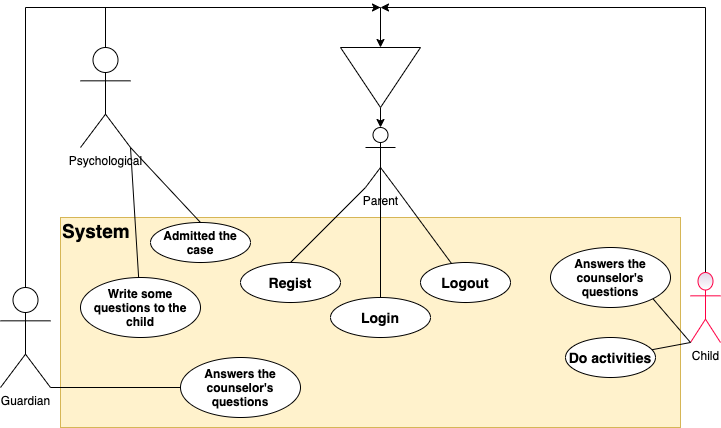

The diagram above was exported from draw.io. Its source (the exported page's mxGraphModel, read from the mxfile embedded in the PNG):
<mxGraphModel dx="946" dy="646" grid="1" gridSize="10" guides="1" tooltips="1" connect="1" arrows="1" fold="1" page="1" pageScale="1" pageWidth="850" pageHeight="1100" background="#FFFFFF" math="0" shadow="0">
  <root>
    <mxCell id="0" />
    <mxCell id="1" parent="0" />
    <mxCell id="gtVVkCS5myfEp_N-SEml-37" style="edgeStyle=orthogonalEdgeStyle;rounded=0;orthogonalLoop=1;jettySize=auto;html=1;exitX=0.5;exitY=0;exitDx=0;exitDy=0;exitPerimeter=0;entryX=0;entryY=0.5;entryDx=0;entryDy=0;" edge="1" parent="1" target="gtVVkCS5myfEp_N-SEml-4">
      <mxGeometry relative="1" as="geometry">
        <mxPoint x="420" y="90" as="targetPoint" />
        <mxPoint x="145" y="170" as="sourcePoint" />
        <Array as="points">
          <mxPoint x="145" y="130" />
          <mxPoint x="420" y="130" />
        </Array>
      </mxGeometry>
    </mxCell>
    <mxCell id="N30sNR0OHF3MxAkJvB5Z-23" value="&lt;div&gt;&lt;span&gt;&lt;font style=&quot;font-size: 19px ; line-height: 80%&quot;&gt;&lt;b&gt;System&lt;/b&gt;&lt;/font&gt;&lt;/span&gt;&lt;/div&gt;" style="rounded=0;whiteSpace=wrap;html=1;labelBackgroundColor=none;fillColor=#fff2cc;strokeColor=#d6b656;align=left;verticalAlign=top;" parent="1" vertex="1">
      <mxGeometry x="100" y="340" width="620" height="210" as="geometry" />
    </mxCell>
    <mxCell id="gtVVkCS5myfEp_N-SEml-36" style="edgeStyle=orthogonalEdgeStyle;rounded=0;orthogonalLoop=1;jettySize=auto;html=1;exitX=0.5;exitY=0;exitDx=0;exitDy=0;exitPerimeter=0;" edge="1" parent="1" source="N30sNR0OHF3MxAkJvB5Z-25">
      <mxGeometry relative="1" as="geometry">
        <mxPoint x="420" y="130" as="targetPoint" />
        <Array as="points">
          <mxPoint x="65" y="130" />
          <mxPoint x="420" y="130" />
        </Array>
      </mxGeometry>
    </mxCell>
    <mxCell id="N30sNR0OHF3MxAkJvB5Z-25" value="Guardian" style="shape=umlActor;verticalLabelPosition=bottom;verticalAlign=top;html=1;outlineConnect=0;" parent="1" vertex="1">
      <mxGeometry x="40" y="410" width="50" height="100" as="geometry" />
    </mxCell>
    <mxCell id="N30sNR0OHF3MxAkJvB5Z-32" value="&lt;div style=&quot;box-sizing: border-box ; font-family: &amp;#34;segoe ui&amp;#34; , , &amp;#34;apple color emoji&amp;#34; , &amp;#34;segoe ui emoji&amp;#34; , sans-serif ; font-size: 14px&quot;&gt;&lt;div style=&quot;box-sizing: border-box ; font-family: &amp;#34;segoe ui&amp;#34; , , &amp;#34;apple color emoji&amp;#34; , &amp;#34;segoe ui emoji&amp;#34; , sans-serif&quot;&gt;&lt;div style=&quot;box-sizing: border-box ; font-family: &amp;#34;segoe ui&amp;#34; , , &amp;#34;apple color emoji&amp;#34; , &amp;#34;segoe ui emoji&amp;#34; , sans-serif&quot;&gt;&lt;b&gt;Login&lt;/b&gt;&lt;/div&gt;&lt;/div&gt;&lt;/div&gt;" style="ellipse;whiteSpace=wrap;html=1;labelBackgroundColor=none;align=center;" parent="1" vertex="1">
      <mxGeometry x="370" y="420" width="100" height="40" as="geometry" />
    </mxCell>
    <mxCell id="gtVVkCS5myfEp_N-SEml-15" style="edgeStyle=orthogonalEdgeStyle;rounded=0;orthogonalLoop=1;jettySize=auto;html=1;exitX=1;exitY=0.5;exitDx=0;exitDy=0;entryX=0.5;entryY=0;entryDx=0;entryDy=0;entryPerimeter=0;" edge="1" parent="1" source="gtVVkCS5myfEp_N-SEml-4" target="gtVVkCS5myfEp_N-SEml-14">
      <mxGeometry relative="1" as="geometry" />
    </mxCell>
    <mxCell id="gtVVkCS5myfEp_N-SEml-4" value="" style="triangle;whiteSpace=wrap;html=1;direction=south;" vertex="1" parent="1">
      <mxGeometry x="380" y="170" width="80" height="60" as="geometry" />
    </mxCell>
    <mxCell id="gtVVkCS5myfEp_N-SEml-14" value="Parent" style="shape=umlActor;verticalLabelPosition=bottom;verticalAlign=top;html=1;outlineConnect=0;" vertex="1" parent="1">
      <mxGeometry x="405" y="250" width="30" height="60" as="geometry" />
    </mxCell>
    <mxCell id="gtVVkCS5myfEp_N-SEml-38" style="edgeStyle=orthogonalEdgeStyle;rounded=0;orthogonalLoop=1;jettySize=auto;html=1;exitX=0.5;exitY=0;exitDx=0;exitDy=0;exitPerimeter=0;" edge="1" parent="1" source="gtVVkCS5myfEp_N-SEml-27">
      <mxGeometry relative="1" as="geometry">
        <mxPoint x="420" y="130" as="targetPoint" />
        <Array as="points">
          <mxPoint x="745" y="130" />
          <mxPoint x="420" y="130" />
        </Array>
      </mxGeometry>
    </mxCell>
    <mxCell id="gtVVkCS5myfEp_N-SEml-27" value="Child" style="shape=umlActor;verticalLabelPosition=bottom;verticalAlign=top;html=1;outlineConnect=0;labelBackgroundColor=none;labelBorderColor=none;fillColor=#e1d5e7;gradientColor=#ffffff;strokeColor=#FF0044;" vertex="1" parent="1">
      <mxGeometry x="730" y="395" width="30" height="70" as="geometry" />
    </mxCell>
    <mxCell id="gtVVkCS5myfEp_N-SEml-32" value="&lt;div style=&quot;box-sizing: border-box ; font-family: &amp;#34;segoe ui&amp;#34; , , &amp;#34;apple color emoji&amp;#34; , &amp;#34;segoe ui emoji&amp;#34; , sans-serif ; font-size: 14px&quot;&gt;&lt;div style=&quot;box-sizing: border-box ; font-family: &amp;#34;segoe ui&amp;#34; , , &amp;#34;apple color emoji&amp;#34; , &amp;#34;segoe ui emoji&amp;#34; , sans-serif&quot;&gt;&lt;div style=&quot;box-sizing: border-box ; font-family: &amp;#34;segoe ui&amp;#34; , , &amp;#34;apple color emoji&amp;#34; , &amp;#34;segoe ui emoji&amp;#34; , sans-serif&quot;&gt;&lt;b&gt;Logout&lt;/b&gt;&lt;/div&gt;&lt;/div&gt;&lt;/div&gt;" style="ellipse;whiteSpace=wrap;html=1;labelBackgroundColor=none;align=center;" vertex="1" parent="1">
      <mxGeometry x="460" y="385" width="90" height="40" as="geometry" />
    </mxCell>
    <mxCell id="gtVVkCS5myfEp_N-SEml-39" value="&lt;div style=&quot;box-sizing: border-box ; font-family: &amp;#34;segoe ui&amp;#34; , , &amp;#34;apple color emoji&amp;#34; , &amp;#34;segoe ui emoji&amp;#34; , sans-serif ; font-size: 14px&quot;&gt;&lt;div style=&quot;box-sizing: border-box ; font-family: &amp;#34;segoe ui&amp;#34; , , &amp;#34;apple color emoji&amp;#34; , &amp;#34;segoe ui emoji&amp;#34; , sans-serif&quot;&gt;&lt;div style=&quot;box-sizing: border-box ; font-family: &amp;#34;segoe ui&amp;#34; , , &amp;#34;apple color emoji&amp;#34; , &amp;#34;segoe ui emoji&amp;#34; , sans-serif&quot;&gt;&lt;b&gt;Regist&lt;/b&gt;&lt;/div&gt;&lt;/div&gt;&lt;/div&gt;" style="ellipse;whiteSpace=wrap;html=1;labelBackgroundColor=none;align=center;" vertex="1" parent="1">
      <mxGeometry x="280" y="385" width="100" height="40" as="geometry" />
    </mxCell>
    <mxCell id="gtVVkCS5myfEp_N-SEml-41" value="&lt;div style=&quot;box-sizing: border-box&quot;&gt;&lt;div style=&quot;box-sizing: border-box&quot;&gt;&lt;div style=&quot;box-sizing: border-box&quot;&gt;&lt;b&gt;&lt;font style=&quot;font-size: 12px&quot;&gt;Admitted the case&lt;/font&gt;&lt;/b&gt;&lt;br&gt;&lt;/div&gt;&lt;/div&gt;&lt;/div&gt;" style="ellipse;whiteSpace=wrap;html=1;labelBackgroundColor=none;align=center;" vertex="1" parent="1">
      <mxGeometry x="190" y="345" width="100" height="40" as="geometry" />
    </mxCell>
    <mxCell id="gtVVkCS5myfEp_N-SEml-42" value="&lt;div style=&quot;box-sizing: border-box&quot;&gt;&lt;div style=&quot;box-sizing: border-box&quot;&gt;&lt;div style=&quot;box-sizing: border-box&quot;&gt;&lt;b&gt;&lt;font style=&quot;font-size: 12px&quot;&gt;Write some questions to the child&lt;/font&gt;&lt;/b&gt;&lt;br&gt;&lt;/div&gt;&lt;/div&gt;&lt;/div&gt;" style="ellipse;whiteSpace=wrap;html=1;labelBackgroundColor=none;align=center;" vertex="1" parent="1">
      <mxGeometry x="120" y="400" width="120" height="60" as="geometry" />
    </mxCell>
    <mxCell id="gtVVkCS5myfEp_N-SEml-57" value="Psychological" style="shape=umlActor;verticalLabelPosition=bottom;verticalAlign=top;html=1;outlineConnect=0;" vertex="1" parent="1">
      <mxGeometry x="120" y="170" width="50" height="100" as="geometry" />
    </mxCell>
    <mxCell id="gtVVkCS5myfEp_N-SEml-62" value="" style="endArrow=none;html=1;exitX=0.5;exitY=0;exitDx=0;exitDy=0;entryX=1;entryY=1;entryDx=0;entryDy=0;entryPerimeter=0;" edge="1" parent="1" source="gtVVkCS5myfEp_N-SEml-41" target="gtVVkCS5myfEp_N-SEml-57">
      <mxGeometry width="50" height="50" relative="1" as="geometry">
        <mxPoint x="120" y="290" as="sourcePoint" />
        <mxPoint x="170" y="240" as="targetPoint" />
      </mxGeometry>
    </mxCell>
    <mxCell id="gtVVkCS5myfEp_N-SEml-63" value="" style="endArrow=none;html=1;entryX=1;entryY=1;entryDx=0;entryDy=0;entryPerimeter=0;" edge="1" parent="1" source="gtVVkCS5myfEp_N-SEml-42" target="gtVVkCS5myfEp_N-SEml-57">
      <mxGeometry width="50" height="50" relative="1" as="geometry">
        <mxPoint x="230" y="355" as="sourcePoint" />
        <mxPoint x="160" y="250" as="targetPoint" />
      </mxGeometry>
    </mxCell>
    <mxCell id="gtVVkCS5myfEp_N-SEml-64" value="" style="endArrow=none;html=1;entryX=0;entryY=1;entryDx=0;entryDy=0;entryPerimeter=0;exitX=0.5;exitY=0;exitDx=0;exitDy=0;" edge="1" parent="1" source="gtVVkCS5myfEp_N-SEml-39" target="gtVVkCS5myfEp_N-SEml-14">
      <mxGeometry width="50" height="50" relative="1" as="geometry">
        <mxPoint x="360" y="370" as="sourcePoint" />
        <mxPoint x="410" y="320" as="targetPoint" />
      </mxGeometry>
    </mxCell>
    <mxCell id="gtVVkCS5myfEp_N-SEml-67" value="" style="endArrow=none;html=1;entryX=0.5;entryY=0.5;entryDx=0;entryDy=0;entryPerimeter=0;exitX=0.5;exitY=0;exitDx=0;exitDy=0;" edge="1" parent="1" source="N30sNR0OHF3MxAkJvB5Z-32" target="gtVVkCS5myfEp_N-SEml-14">
      <mxGeometry width="50" height="50" relative="1" as="geometry">
        <mxPoint x="360" y="370" as="sourcePoint" />
        <mxPoint x="460" y="280" as="targetPoint" />
      </mxGeometry>
    </mxCell>
    <mxCell id="gtVVkCS5myfEp_N-SEml-68" value="" style="endArrow=none;html=1;entryX=1;entryY=1;entryDx=0;entryDy=0;entryPerimeter=0;" edge="1" parent="1" source="gtVVkCS5myfEp_N-SEml-32" target="gtVVkCS5myfEp_N-SEml-14">
      <mxGeometry width="50" height="50" relative="1" as="geometry">
        <mxPoint x="360" y="370" as="sourcePoint" />
        <mxPoint x="410" y="320" as="targetPoint" />
      </mxGeometry>
    </mxCell>
    <mxCell id="gtVVkCS5myfEp_N-SEml-71" value="&lt;div style=&quot;box-sizing: border-box&quot;&gt;&lt;div style=&quot;box-sizing: border-box&quot;&gt;&lt;div style=&quot;box-sizing: border-box&quot;&gt;&lt;b&gt;Answers the counselor's questions&lt;/b&gt;&lt;br&gt;&lt;/div&gt;&lt;/div&gt;&lt;/div&gt;" style="ellipse;whiteSpace=wrap;html=1;labelBackgroundColor=none;align=center;" vertex="1" parent="1">
      <mxGeometry x="590" y="370" width="120" height="60" as="geometry" />
    </mxCell>
    <mxCell id="gtVVkCS5myfEp_N-SEml-72" value="&lt;div style=&quot;box-sizing: border-box&quot;&gt;&lt;div style=&quot;box-sizing: border-box&quot;&gt;&lt;div style=&quot;box-sizing: border-box&quot;&gt;&lt;span style=&quot;font-size: 14px&quot;&gt;&lt;b&gt;Do activities&lt;/b&gt;&lt;/span&gt;&lt;br&gt;&lt;/div&gt;&lt;/div&gt;&lt;/div&gt;" style="ellipse;whiteSpace=wrap;html=1;labelBackgroundColor=none;align=center;" vertex="1" parent="1">
      <mxGeometry x="605" y="460" width="90" height="40" as="geometry" />
    </mxCell>
    <mxCell id="gtVVkCS5myfEp_N-SEml-74" value="" style="endArrow=none;html=1;entryX=0;entryY=1;entryDx=0;entryDy=0;entryPerimeter=0;" edge="1" parent="1" source="gtVVkCS5myfEp_N-SEml-72" target="gtVVkCS5myfEp_N-SEml-27">
      <mxGeometry width="50" height="50" relative="1" as="geometry">
        <mxPoint x="370" y="400" as="sourcePoint" />
        <mxPoint x="780" y="465" as="targetPoint" />
      </mxGeometry>
    </mxCell>
    <mxCell id="gtVVkCS5myfEp_N-SEml-77" value="&lt;div style=&quot;box-sizing: border-box&quot;&gt;&lt;div style=&quot;box-sizing: border-box&quot;&gt;&lt;div style=&quot;box-sizing: border-box&quot;&gt;&lt;b&gt;Answers the counselor's questions&lt;/b&gt;&lt;br&gt;&lt;/div&gt;&lt;/div&gt;&lt;/div&gt;" style="ellipse;whiteSpace=wrap;html=1;labelBackgroundColor=none;align=center;" vertex="1" parent="1">
      <mxGeometry x="220" y="480" width="120" height="60" as="geometry" />
    </mxCell>
    <mxCell id="gtVVkCS5myfEp_N-SEml-79" value="" style="endArrow=none;html=1;entryX=1;entryY=1;entryDx=0;entryDy=0;entryPerimeter=0;exitX=0;exitY=0.5;exitDx=0;exitDy=0;" edge="1" parent="1" source="gtVVkCS5myfEp_N-SEml-77" target="N30sNR0OHF3MxAkJvB5Z-25">
      <mxGeometry width="50" height="50" relative="1" as="geometry">
        <mxPoint x="370" y="340" as="sourcePoint" />
        <mxPoint x="420" y="290" as="targetPoint" />
      </mxGeometry>
    </mxCell>
    <mxCell id="gtVVkCS5myfEp_N-SEml-80" value="" style="endArrow=none;html=1;entryX=0;entryY=1;entryDx=0;entryDy=0;entryPerimeter=0;exitX=1;exitY=1;exitDx=0;exitDy=0;" edge="1" parent="1" source="gtVVkCS5myfEp_N-SEml-71" target="gtVVkCS5myfEp_N-SEml-27">
      <mxGeometry width="50" height="50" relative="1" as="geometry">
        <mxPoint x="370" y="390" as="sourcePoint" />
        <mxPoint x="420" y="340" as="targetPoint" />
      </mxGeometry>
    </mxCell>
  </root>
</mxGraphModel>